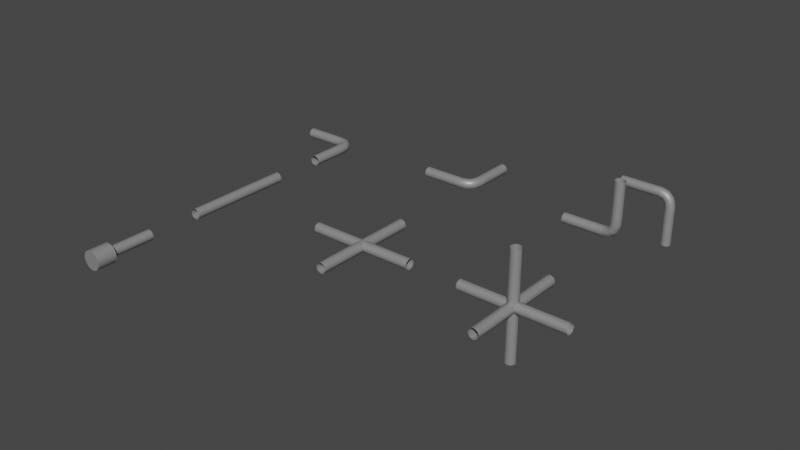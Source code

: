 # Source: tiles.blend  (saved by Blender 3.1.7; exported with 4.5.12 LTS)
import bpy
from mathutils import Matrix  # noqa: F401  (used for matrix-valued properties, if any)

bpy.ops.wm.read_factory_settings(use_empty=True)
scene = bpy.context.scene
scene.name = 'Scene'

# ---- collections
col_collection = bpy.data.collections.new('Collection'); scene.collection.children.link(col_collection)
col_collection_2 = bpy.data.collections.new('Collection 2'); scene.collection.children.link(col_collection_2)

# ---- materials (node trees are filled in below, after node groups)
mat_material_001 = bpy.data.materials.new('Material.001')
mat_material_001.use_transparent_shadow = False

# ---- material node trees
mat_material_001.use_nodes = True; mat_material_001.node_tree.nodes.clear()
_N = mat_material_001.node_tree.nodes; _L = mat_material_001.node_tree.links
n0 = _N.new('ShaderNodeBsdfPrincipled'); n0.name = 'Principled BSDF'; n0.location = (10, 300)
n0.distribution = 'GGX'
n0.subsurface_method = 'RANDOM_WALK_SKIN'
n0.inputs[0].default_value = (0.3299, 0.3299, 0.3299, 1.0)
n0.inputs[1].default_value = 0.3391
n0.inputs[3].default_value = 1.45
n0.inputs[27].default_value = (0.0, 0.0, 0.0, 1.0)
n0.inputs[28].default_value = 1.0
n1 = _N.new('ShaderNodeOutputMaterial'); n1.name = 'Material Output'; n1.location = (300, 300)
_L.new(n0.outputs[0], n1.inputs[0])
n1.is_active_output = True

# ---- world
world_world = bpy.data.worlds.new('World'); scene.world = world_world
world_world.use_nodes = True; world_world.node_tree.nodes.clear()
_N = world_world.node_tree.nodes; _L = world_world.node_tree.links
n0 = _N.new('ShaderNodeOutputWorld'); n0.name = 'World Output'; n0.location = (300, 300)
n1 = _N.new('ShaderNodeBackground'); n1.name = 'Background'; n1.location = (10, 300)
n1.inputs[0].default_value = (0.05088, 0.05088, 0.05088, 1.0)
_L.new(n1.outputs[0], n0.inputs[0])
n0.is_active_output = True
world_world.color = (0.05088, 0.05088, 0.05088)
world_world.use_sun_shadow = False
world_world.sun_shadow_jitter_overblur = 0.0

# ---- meshes
me_nurbspath_001 = bpy.data.meshes.new('NurbsPath.001')
me_nurbspath_001.from_pydata([(0.07071, 1.0, 0.07071), (4.888e-08, 1.0, 0.1), (-0.07071, 1.0, 0.07071), (-0.1, 1.0, 3.258e-08), (-0.07071, 1.0, -0.07071), (-1.629e-08, 1.0, -0.1), (0.07071, 1.0, -0.07071), (0.1, 1.0, -1.192e-08), (0.07071, -1.0, 0.07071), (4.888e-08, -1.0, 0.1), (-0.07071, -1.0, 0.07071), (-0.1, -1.0, 3.258e-08), (-0.07071, -1.0, -0.07071), (-1.629e-08, -1.0, -0.1), (0.07071, -1.0, -0.07071), (0.1, -1.0, -1.192e-08)], [], [(0, 8, 15, 7), (1, 9, 8, 0), (2, 10, 9, 1), (3, 11, 10, 2), (4, 12, 11, 3), (5, 13, 12, 4), (6, 14, 13, 5), (7, 15, 14, 6)])
me_nurbspath_001.polygons.foreach_set('use_smooth', [True] * 8)
_uv = me_nurbspath_001.uv_layers.new(name='UVMap')
_uv.uv.foreach_set('vector', [0.0, 1.0, 1.0, 1.0, 1.0, 0.875, 0.0, 0.875, 0.0, 0.125, 1.0, 0.125, 1.0, 0.0, 0.0, 0.0, 0.0, 0.25, 1.0, 0.25, 1.0, 0.125, 0.0, 0.125, 0.0, 0.375, 1.0, 0.375, 1.0, 0.25, 0.0, 0.25, 0.0, 0.5, 1.0, 0.5, 1.0, 0.375, 0.0, 0.375, 0.0, 0.625, 1.0, 0.625, 1.0, 0.5, 0.0, 0.5, 0.0, 0.75, 1.0, 0.75, 1.0, 0.625, 0.0, 0.625, 0.0, 0.875, 1.0, 0.875, 1.0, 0.75, 0.0, 0.75])
me_nurbspath_001.materials.append(mat_material_001)
me_nurbspath_001.use_remesh_fix_poles = True
me_nurbspath_001.use_remesh_preserve_attributes = False
me_nurbspath_001.update()
me_nurbspath_002 = bpy.data.meshes.new('NurbsPath.002')
me_nurbspath_002.from_pydata([(0.07071, 1.0, 0.07071), (4.888e-08, 1.0, 0.1), (-0.07071, 1.0, 0.07071), (-0.1, 1.0, 3.258e-08), (-0.07071, 1.0, -0.07071), (-1.629e-08, 1.0, -0.1), (0.07071, 1.0, -0.07071), (0.1, 1.0, -1.192e-08), (0.07071, -1.0, 0.07071), (4.888e-08, -1.0, 0.1), (-0.07071, -1.0, 0.07071), (-0.1, -1.0, 3.258e-08), (-0.07071, -1.0, -0.07071), (-1.629e-08, -1.0, -0.1), (0.07071, -1.0, -0.07071), (0.1, -1.0, -1.192e-08), (-1.0, 0.07071, 0.07071), (-1.0, 5.215e-08, 0.1), (-1.0, -0.07071, 0.07071), (-1.0, -0.1, 2.98e-08), (-1.0, -0.07071, -0.07071), (-1.0, -1.49e-08, -0.1), (-1.0, 0.07071, -0.07071), (-1.0, 0.1, -1.49e-08), (1.0, 0.07071, 0.07071), (1.0, 5.215e-08, 0.1), (1.0, -0.07071, 0.07071), (1.0, -0.1, 2.98e-08), (1.0, -0.07071, -0.07071), (1.0, -1.49e-08, -0.1), (1.0, 0.07071, -0.07071), (1.0, 0.1, -1.49e-08)], [], [(0, 8, 15, 7), (1, 9, 8, 0), (2, 10, 9, 1), (3, 11, 10, 2), (4, 12, 11, 3), (5, 13, 12, 4), (6, 14, 13, 5), (7, 15, 14, 6), (16, 24, 31, 23), (17, 25, 24, 16), (18, 26, 25, 17), (19, 27, 26, 18), (20, 28, 27, 19), (21, 29, 28, 20), (22, 30, 29, 21), (23, 31, 30, 22)])
me_nurbspath_002.polygons.foreach_set('use_smooth', [True] * 16)
_uv = me_nurbspath_002.uv_layers.new(name='UVMap')
_uv.uv.foreach_set('vector', [0.0, 1.0, 1.0, 1.0, 1.0, 0.875, 0.0, 0.875, 0.0, 0.125, 1.0, 0.125, 1.0, 0.0, 0.0, 0.0, 0.0, 0.25, 1.0, 0.25, 1.0, 0.125, 0.0, 0.125, 0.0, 0.375, 1.0, 0.375, 1.0, 0.25, 0.0, 0.25, 0.0, 0.5, 1.0, 0.5, 1.0, 0.375, 0.0, 0.375, 0.0, 0.625, 1.0, 0.625, 1.0, 0.5, 0.0, 0.5, 0.0, 0.75, 1.0, 0.75, 1.0, 0.625, 0.0, 0.625, 0.0, 0.875, 1.0, 0.875, 1.0, 0.75, 0.0, 0.75, 0.0, 1.0, 1.0, 1.0, 1.0, 0.875, 0.0, 0.875, 0.0, 0.125, 1.0, 0.125, 1.0, 0.0, 0.0, 0.0, 0.0, 0.25, 1.0, 0.25, 1.0, 0.125, 0.0, 0.125, 0.0, 0.375, 1.0, 0.375, 1.0, 0.25, 0.0, 0.25, 0.0, 0.5, 1.0, 0.5, 1.0, 0.375, 0.0, 0.375, 0.0, 0.625, 1.0, 0.625, 1.0, 0.5, 0.0, 0.5, 0.0, 0.75, 1.0, 0.75, 1.0, 0.625, 0.0, 0.625, 0.0, 0.875, 1.0, 0.875, 1.0, 0.75, 0.0, 0.75])
me_nurbspath_002.materials.append(mat_material_001)
me_nurbspath_002.use_remesh_fix_poles = True
me_nurbspath_002.use_remesh_preserve_attributes = False
me_nurbspath_002.update()
me_nurbspath_003 = bpy.data.meshes.new('NurbsPath.003')
me_nurbspath_003.from_pydata([(-1.0, 0.07071, 0.07071), (-1.0, 5.215e-08, 0.1), (-1.0, -0.07071, 0.07071), (-1.0, -0.1, 2.98e-08), (-1.0, -0.07071, -0.07071), (-1.0, -1.49e-08, -0.1), (-1.0, 0.07071, -0.07071), (-1.0, 0.1, -1.49e-08), (-0.7459, 0.07071, 0.07071), (-0.7459, 5.215e-08, 0.1), (-0.7459, -0.07071, 0.07071), (-0.7459, -0.1, 2.98e-08), (-0.7459, -0.07071, -0.07071), (-0.7459, -1.49e-08, -0.1), (-0.7459, 0.07071, -0.07071), (-0.7459, 0.1, -1.49e-08), (-0.5289, 0.07071, 0.07071), (-0.5289, 5.215e-08, 0.1), (-0.5289, -0.07071, 0.07071), (-0.5289, -0.1, 2.98e-08), (-0.5289, -0.07071, -0.07071), (-0.5289, -1.49e-08, -0.1), (-0.5289, 0.07071, -0.07071), (-0.5289, 0.1, -1.49e-08), (-0.3487, 0.07071, 0.07071), (-0.3492, 5.402e-08, 0.1), (-0.3497, -0.07071, 0.07071), (-0.3499, -0.1, 2.98e-08), (-0.3497, -0.07071, -0.07071), (-0.3492, -1.304e-08, -0.1), (-0.3487, 0.07071, -0.07071), (-0.3484, 0.1, -1.49e-08), (-0.196, 0.06785, 0.07071), (-0.2066, -0.002066, 0.1), (-0.2172, -0.07198, 0.07071), (-0.2216, -0.1009, 3.353e-08), (-0.2172, -0.07198, -0.07071), (-0.2066, -0.002066, -0.1), (-0.196, 0.06785, -0.07071), (-0.1916, 0.09681, -1.118e-08), (-0.06514, 0.02775, 0.07071), (-0.1012, -0.03306, 0.1), (-0.1373, -0.09386, 0.07071), (-0.1523, -0.119, 3.166e-08), (-0.1373, -0.09386, -0.07071), (-0.1012, -0.03306, -0.1), (-0.06514, 0.02775, -0.07071), (-0.05019, 0.05293, -1.304e-08), (0.02775, -0.06514, 0.07071), (-0.03306, -0.1012, 0.1), (-0.09386, -0.1373, 0.07071), (-0.119, -0.1523, 3.353e-08), (-0.09386, -0.1373, -0.07071), (-0.03306, -0.1012, -0.1), (0.02775, -0.06514, -0.07071), (0.05293, -0.05019, -1.024e-08), (0.06785, -0.196, 0.07071), (-0.002066, -0.2066, 0.1), (-0.07198, -0.2172, 0.07071), (-0.1009, -0.2216, 3.236e-08), (-0.07198, -0.2172, -0.07071), (-0.002066, -0.2066, -0.1), (0.06785, -0.196, -0.07071), (0.09681, -0.1916, -1.187e-08), (0.07071, -0.3487, 0.07071), (4.885e-08, -0.3492, 0.1), (-0.07071, -0.3497, 0.07071), (-0.1, -0.3499, 3.26e-08), (-0.07071, -0.3497, -0.07071), (-1.63e-08, -0.3492, -0.1), (0.07071, -0.3487, -0.07071), (0.1, -0.3484, -1.195e-08), (0.07071, -0.5289, 0.07071), (4.888e-08, -0.5289, 0.1), (-0.07071, -0.5289, 0.07071), (-0.1, -0.5289, 3.258e-08), (-0.07071, -0.5289, -0.07071), (-1.629e-08, -0.5289, -0.1), (0.07071, -0.5289, -0.07071), (0.1, -0.5289, -1.192e-08), (0.07071, -0.7459, 0.07071), (4.888e-08, -0.7459, 0.1), (-0.07071, -0.7459, 0.07071), (-0.1, -0.7459, 3.258e-08), (-0.07071, -0.7459, -0.07071), (-1.629e-08, -0.7459, -0.1), (0.07071, -0.7459, -0.07071), (0.1, -0.7459, -1.192e-08), (0.07071, -1.0, 0.07071), (4.888e-08, -1.0, 0.1), (-0.07071, -1.0, 0.07071), (-0.1, -1.0, 3.258e-08), (-0.07071, -1.0, -0.07071), (-1.629e-08, -1.0, -0.1), (0.07071, -1.0, -0.07071), (0.1, -1.0, -1.192e-08)], [], [(0, 8, 15, 7), (1, 9, 8, 0), (2, 10, 9, 1), (3, 11, 10, 2), (4, 12, 11, 3), (5, 13, 12, 4), (6, 14, 13, 5), (7, 15, 14, 6), (8, 16, 23, 15), (9, 17, 16, 8), (10, 18, 17, 9), (11, 19, 18, 10), (12, 20, 19, 11), (13, 21, 20, 12), (14, 22, 21, 13), (15, 23, 22, 14), (16, 24, 31, 23), (17, 25, 24, 16), (18, 26, 25, 17), (19, 27, 26, 18), (20, 28, 27, 19), (21, 29, 28, 20), (22, 30, 29, 21), (23, 31, 30, 22), (24, 32, 39, 31), (25, 33, 32, 24), (26, 34, 33, 25), (27, 35, 34, 26), (28, 36, 35, 27), (29, 37, 36, 28), (30, 38, 37, 29), (31, 39, 38, 30), (32, 40, 47, 39), (33, 41, 40, 32), (34, 42, 41, 33), (35, 43, 42, 34), (36, 44, 43, 35), (37, 45, 44, 36), (38, 46, 45, 37), (39, 47, 46, 38), (40, 48, 55, 47), (41, 49, 48, 40), (42, 50, 49, 41), (43, 51, 50, 42), (44, 52, 51, 43), (45, 53, 52, 44), (46, 54, 53, 45), (47, 55, 54, 46), (48, 56, 63, 55), (49, 57, 56, 48), (50, 58, 57, 49), (51, 59, 58, 50), (52, 60, 59, 51), (53, 61, 60, 52), (54, 62, 61, 53), (55, 63, 62, 54), (56, 64, 71, 63), (57, 65, 64, 56), (58, 66, 65, 57), (59, 67, 66, 58), (60, 68, 67, 59), (61, 69, 68, 60), (62, 70, 69, 61), (63, 71, 70, 62), (64, 72, 79, 71), (65, 73, 72, 64), (66, 74, 73, 65), (67, 75, 74, 66), (68, 76, 75, 67), (69, 77, 76, 68), (70, 78, 77, 69), (71, 79, 78, 70), (72, 80, 87, 79), (73, 81, 80, 72), (74, 82, 81, 73), (75, 83, 82, 74), (76, 84, 83, 75), (77, 85, 84, 76), (78, 86, 85, 77), (79, 87, 86, 78), (80, 88, 95, 87), (81, 89, 88, 80), (82, 90, 89, 81), (83, 91, 90, 82), (84, 92, 91, 83), (85, 93, 92, 84), (86, 94, 93, 85), (87, 95, 94, 86)])
me_nurbspath_003.polygons.foreach_set('use_smooth', [True] * 88)
_uv = me_nurbspath_003.uv_layers.new(name='UVMap')
_uv.uv.foreach_set('vector', [0.0, 1.0, 0.09091, 1.0, 0.09091, 0.875, 0.0, 0.875, 0.0, 0.125, 0.09091, 0.125, 0.09091, 0.0, 0.0, 0.0, 0.0, 0.25, 0.09091, 0.25, 0.09091, 0.125, 0.0, 0.125, 0.0, 0.375, 0.09091, 0.375, 0.09091, 0.25, 0.0, 0.25, 0.0, 0.5, 0.09091, 0.5, 0.09091, 0.375, 0.0, 0.375, 0.0, 0.625, 0.09091, 0.625, 0.09091, 0.5, 0.0, 0.5, 0.0, 0.75, 0.09091, 0.75, 0.09091, 0.625, 0.0, 0.625, 0.0, 0.875, 0.09091, 0.875, 0.09091, 0.75, 0.0, 0.75, 0.09091, 1.0, 0.1818, 1.0, 0.1818, 0.875, 0.09091, 0.875, 0.09091, 0.125, 0.1818, 0.125, 0.1818, 0.0, 0.09091, 0.0, 0.09091, 0.25, 0.1818, 0.25, 0.1818, 0.125, 0.09091, 0.125, 0.09091, 0.375, 0.1818, 0.375, 0.1818, 0.25, 0.09091, 0.25, 0.09091, 0.5, 0.1818, 0.5, 0.1818, 0.375, 0.09091, 0.375, 0.09091, 0.625, 0.1818, 0.625, 0.1818, 0.5, 0.09091, 0.5, 0.09091, 0.75, 0.1818, 0.75, 0.1818, 0.625, 0.09091, 0.625, 0.09091, 0.875, 0.1818, 0.875, 0.1818, 0.75, 0.09091, 0.75, 0.1818, 1.0, 0.2727, 1.0, 0.2727, 0.875, 0.1818, 0.875, 0.1818, 0.125, 0.2727, 0.125, 0.2727, 0.0, 0.1818, 0.0, 0.1818, 0.25, 0.2727, 0.25, 0.2727, 0.125, 0.1818, 0.125, 0.1818, 0.375, 0.2727, 0.375, 0.2727, 0.25, 0.1818, 0.25, 0.1818, 0.5, 0.2727, 0.5, 0.2727, 0.375, 0.1818, 0.375, 0.1818, 0.625, 0.2727, 0.625, 0.2727, 0.5, 0.1818, 0.5, 0.1818, 0.75, 0.2727, 0.75, 0.2727, 0.625, 0.1818, 0.625, 0.1818, 0.875, 0.2727, 0.875, 0.2727, 0.75, 0.1818, 0.75, 0.2727, 1.0, 0.3636, 1.0, 0.3636, 0.875, 0.2727, 0.875, 0.2727, 0.125, 0.3636, 0.125, 0.3636, 0.0, 0.2727, 0.0, 0.2727, 0.25, 0.3636, 0.25, 0.3636, 0.125, 0.2727, 0.125, 0.2727, 0.375, 0.3636, 0.375, 0.3636, 0.25, 0.2727, 0.25, 0.2727, 0.5, 0.3636, 0.5, 0.3636, 0.375, 0.2727, 0.375, 0.2727, 0.625, 0.3636, 0.625, 0.3636, 0.5, 0.2727, 0.5, 0.2727, 0.75, 0.3636, 0.75, 0.3636, 0.625, 0.2727, 0.625, 0.2727, 0.875, 0.3636, 0.875, 0.3636, 0.75, 0.2727, 0.75, 0.3636, 1.0, 0.4545, 1.0, 0.4545, 0.875, 0.3636, 0.875, 0.3636, 0.125, 0.4545, 0.125, 0.4545, 0.0, 0.3636, 0.0, 0.3636, 0.25, 0.4545, 0.25, 0.4545, 0.125, 0.3636, 0.125, 0.3636, 0.375, 0.4545, 0.375, 0.4545, 0.25, 0.3636, 0.25, 0.3636, 0.5, 0.4545, 0.5, 0.4545, 0.375, 0.3636, 0.375, 0.3636, 0.625, 0.4545, 0.625, 0.4545, 0.5, 0.3636, 0.5, 0.3636, 0.75, 0.4545, 0.75, 0.4545, 0.625, 0.3636, 0.625, 0.3636, 0.875, 0.4545, 0.875, 0.4545, 0.75, 0.3636, 0.75, 0.4545, 1.0, 0.5455, 1.0, 0.5455, 0.875, 0.4545, 0.875, 0.4545, 0.125, 0.5455, 0.125, 0.5455, 0.0, 0.4545, 0.0, 0.4545, 0.25, 0.5455, 0.25, 0.5455, 0.125, 0.4545, 0.125, 0.4545, 0.375, 0.5455, 0.375, 0.5455, 0.25, 0.4545, 0.25, 0.4545, 0.5, 0.5455, 0.5, 0.5455, 0.375, 0.4545, 0.375, 0.4545, 0.625, 0.5455, 0.625, 0.5455, 0.5, 0.4545, 0.5, 0.4545, 0.75, 0.5455, 0.75, 0.5455, 0.625, 0.4545, 0.625, 0.4545, 0.875, 0.5455, 0.875, 0.5455, 0.75, 0.4545, 0.75, 0.5455, 1.0, 0.6364, 1.0, 0.6364, 0.875, 0.5455, 0.875, 0.5455, 0.125, 0.6364, 0.125, 0.6364, 0.0, 0.5455, 0.0, 0.5455, 0.25, 0.6364, 0.25, 0.6364, 0.125, 0.5455, 0.125, 0.5455, 0.375, 0.6364, 0.375, 0.6364, 0.25, 0.5455, 0.25, 0.5455, 0.5, 0.6364, 0.5, 0.6364, 0.375, 0.5455, 0.375, 0.5455, 0.625, 0.6364, 0.625, 0.6364, 0.5, 0.5455, 0.5, 0.5455, 0.75, 0.6364, 0.75, 0.6364, 0.625, 0.5455, 0.625, 0.5455, 0.875, 0.6364, 0.875, 0.6364, 0.75, 0.5455, 0.75, 0.6364, 1.0, 0.7273, 1.0, 0.7273, 0.875, 0.6364, 0.875, 0.6364, 0.125, 0.7273, 0.125, 0.7273, 0.0, 0.6364, 0.0, 0.6364, 0.25, 0.7273, 0.25, 0.7273, 0.125, 0.6364, 0.125, 0.6364, 0.375, 0.7273, 0.375, 0.7273, 0.25, 0.6364, 0.25, 0.6364, 0.5, 0.7273, 0.5, 0.7273, 0.375, 0.6364, 0.375, 0.6364, 0.625, 0.7273, 0.625, 0.7273, 0.5, 0.6364, 0.5, 0.6364, 0.75, 0.7273, 0.75, 0.7273, 0.625, 0.6364, 0.625, 0.6364, 0.875, 0.7273, 0.875, 0.7273, 0.75, 0.6364, 0.75, 0.7273, 1.0, 0.8182, 1.0, 0.8182, 0.875, 0.7273, 0.875, 0.7273, 0.125, 0.8182, 0.125, 0.8182, 0.0, 0.7273, 0.0, 0.7273, 0.25, 0.8182, 0.25, 0.8182, 0.125, 0.7273, 0.125, 0.7273, 0.375, 0.8182, 0.375, 0.8182, 0.25, 0.7273, 0.25, 0.7273, 0.5, 0.8182, 0.5, 0.8182, 0.375, 0.7273, 0.375, 0.7273, 0.625, 0.8182, 0.625, 0.8182, 0.5, 0.7273, 0.5, 0.7273, 0.75, 0.8182, 0.75, 0.8182, 0.625, 0.7273, 0.625, 0.7273, 0.875, 0.8182, 0.875, 0.8182, 0.75, 0.7273, 0.75, 0.8182, 1.0, 0.9091, 1.0, 0.9091, 0.875, 0.8182, 0.875, 0.8182, 0.125, 0.9091, 0.125, 0.9091, 0.0, 0.8182, 0.0, 0.8182, 0.25, 0.9091, 0.25, 0.9091, 0.125, 0.8182, 0.125, 0.8182, 0.375, 0.9091, 0.375, 0.9091, 0.25, 0.8182, 0.25, 0.8182, 0.5, 0.9091, 0.5, 0.9091, 0.375, 0.8182, 0.375, 0.8182, 0.625, 0.9091, 0.625, 0.9091, 0.5, 0.8182, 0.5, 0.8182, 0.75, 0.9091, 0.75, 0.9091, 0.625, 0.8182, 0.625, 0.8182, 0.875, 0.9091, 0.875, 0.9091, 0.75, 0.8182, 0.75, 0.9091, 1.0, 1.0, 1.0, 1.0, 0.875, 0.9091, 0.875, 0.9091, 0.125, 1.0, 0.125, 1.0, 0.0, 0.9091, 0.0, 0.9091, 0.25, 1.0, 0.25, 1.0, 0.125, 0.9091, 0.125, 0.9091, 0.375, 1.0, 0.375, 1.0, 0.25, 0.9091, 0.25, 0.9091, 0.5, 1.0, 0.5, 1.0, 0.375, 0.9091, 0.375, 0.9091, 0.625, 1.0, 0.625, 1.0, 0.5, 0.9091, 0.5, 0.9091, 0.75, 1.0, 0.75, 1.0, 0.625, 0.9091, 0.625, 0.9091, 0.875, 1.0, 0.875, 1.0, 0.75, 0.9091, 0.75])
me_nurbspath_003.materials.append(mat_material_001)
me_nurbspath_003.use_remesh_fix_poles = True
me_nurbspath_003.use_remesh_preserve_attributes = False
me_nurbspath_003.update()
me_nurbspath_004 = bpy.data.meshes.new('NurbsPath.004')
me_nurbspath_004.from_pydata([(-1.0, 0.07071, 0.07071), (-1.0, 5.215e-08, 0.1), (-1.0, -0.07071, 0.07071), (-1.0, -0.1, 2.98e-08), (-1.0, -0.07071, -0.07071), (-1.0, -1.49e-08, -0.1), (-1.0, 0.07071, -0.07071), (-1.0, 0.1, -1.49e-08), (-0.7459, 0.07071, 0.07071), (-0.7459, 5.215e-08, 0.1), (-0.7459, -0.07071, 0.07071), (-0.7459, -0.1, 2.98e-08), (-0.7459, -0.07071, -0.07071), (-0.7459, -1.49e-08, -0.1), (-0.7459, 0.07071, -0.07071), (-0.7459, 0.1, -1.49e-08), (-0.5289, 0.07071, 0.07071), (-0.5289, 5.215e-08, 0.1), (-0.5289, -0.07071, 0.07071), (-0.5289, -0.1, 2.98e-08), (-0.5289, -0.07071, -0.07071), (-0.5289, -1.49e-08, -0.1), (-0.5289, 0.07071, -0.07071), (-0.5289, 0.1, -1.49e-08), (-0.3487, 0.07071, 0.07071), (-0.3492, 5.402e-08, 0.1), (-0.3497, -0.07071, 0.07071), (-0.3499, -0.1, 2.98e-08), (-0.3497, -0.07071, -0.07071), (-0.3492, -1.304e-08, -0.1), (-0.3487, 0.07071, -0.07071), (-0.3484, 0.1, -1.49e-08), (-0.196, 0.06785, 0.07071), (-0.2066, -0.002066, 0.1), (-0.2172, -0.07198, 0.07071), (-0.2216, -0.1009, 3.353e-08), (-0.2172, -0.07198, -0.07071), (-0.2066, -0.002066, -0.1), (-0.196, 0.06785, -0.07071), (-0.1916, 0.09681, -1.118e-08), (-0.06514, 0.02775, 0.07071), (-0.1012, -0.03306, 0.1), (-0.1373, -0.09386, 0.07071), (-0.1523, -0.119, 3.166e-08), (-0.1373, -0.09386, -0.07071), (-0.1012, -0.03306, -0.1), (-0.06514, 0.02775, -0.07071), (-0.05019, 0.05293, -1.304e-08), (0.02775, -0.06514, 0.07071), (-0.03306, -0.1012, 0.1), (-0.09386, -0.1373, 0.07071), (-0.119, -0.1523, 3.353e-08), (-0.09386, -0.1373, -0.07071), (-0.03306, -0.1012, -0.1), (0.02775, -0.06514, -0.07071), (0.05293, -0.05019, -1.024e-08), (0.06785, -0.196, 0.07071), (-0.002066, -0.2066, 0.1), (-0.07198, -0.2172, 0.07071), (-0.1009, -0.2216, 3.236e-08), (-0.07198, -0.2172, -0.07071), (-0.002066, -0.2066, -0.1), (0.06785, -0.196, -0.07071), (0.09681, -0.1916, -1.187e-08), (0.07071, -0.3487, 0.07071), (4.885e-08, -0.3492, 0.1), (-0.07071, -0.3497, 0.07071), (-0.1, -0.3499, 3.26e-08), (-0.07071, -0.3497, -0.07071), (-1.63e-08, -0.3492, -0.1), (0.07071, -0.3487, -0.07071), (0.1, -0.3484, -1.195e-08), (0.07071, -0.5289, 0.07071), (4.888e-08, -0.5289, 0.1), (-0.07071, -0.5289, 0.07071), (-0.1, -0.5289, 3.258e-08), (-0.07071, -0.5289, -0.07071), (-1.629e-08, -0.5289, -0.1), (0.07071, -0.5289, -0.07071), (0.1, -0.5289, -1.192e-08), (0.07071, -0.7459, 0.07071), (4.888e-08, -0.7459, 0.1), (-0.07071, -0.7459, 0.07071), (-0.1, -0.7459, 3.258e-08), (-0.07071, -0.7459, -0.07071), (-1.629e-08, -0.7459, -0.1), (0.07071, -0.7459, -0.07071), (0.1, -0.7459, -1.192e-08), (0.07071, -1.0, 0.07071), (4.888e-08, -1.0, 0.1), (-0.07071, -1.0, 0.07071), (-0.1, -1.0, 3.258e-08), (-0.07071, -1.0, -0.07071), (-1.629e-08, -1.0, -0.1), (0.07071, -1.0, -0.07071), (0.1, -1.0, -1.192e-08)], [], [(0, 8, 15, 7), (1, 9, 8, 0), (2, 10, 9, 1), (3, 11, 10, 2), (4, 12, 11, 3), (5, 13, 12, 4), (6, 14, 13, 5), (7, 15, 14, 6), (8, 16, 23, 15), (9, 17, 16, 8), (10, 18, 17, 9), (11, 19, 18, 10), (12, 20, 19, 11), (13, 21, 20, 12), (14, 22, 21, 13), (15, 23, 22, 14), (16, 24, 31, 23), (17, 25, 24, 16), (18, 26, 25, 17), (19, 27, 26, 18), (20, 28, 27, 19), (21, 29, 28, 20), (22, 30, 29, 21), (23, 31, 30, 22), (24, 32, 39, 31), (25, 33, 32, 24), (26, 34, 33, 25), (27, 35, 34, 26), (28, 36, 35, 27), (29, 37, 36, 28), (30, 38, 37, 29), (31, 39, 38, 30), (32, 40, 47, 39), (33, 41, 40, 32), (34, 42, 41, 33), (35, 43, 42, 34), (36, 44, 43, 35), (37, 45, 44, 36), (38, 46, 45, 37), (39, 47, 46, 38), (40, 48, 55, 47), (41, 49, 48, 40), (42, 50, 49, 41), (43, 51, 50, 42), (44, 52, 51, 43), (45, 53, 52, 44), (46, 54, 53, 45), (47, 55, 54, 46), (48, 56, 63, 55), (49, 57, 56, 48), (50, 58, 57, 49), (51, 59, 58, 50), (52, 60, 59, 51), (53, 61, 60, 52), (54, 62, 61, 53), (55, 63, 62, 54), (56, 64, 71, 63), (57, 65, 64, 56), (58, 66, 65, 57), (59, 67, 66, 58), (60, 68, 67, 59), (61, 69, 68, 60), (62, 70, 69, 61), (63, 71, 70, 62), (64, 72, 79, 71), (65, 73, 72, 64), (66, 74, 73, 65), (67, 75, 74, 66), (68, 76, 75, 67), (69, 77, 76, 68), (70, 78, 77, 69), (71, 79, 78, 70), (72, 80, 87, 79), (73, 81, 80, 72), (74, 82, 81, 73), (75, 83, 82, 74), (76, 84, 83, 75), (77, 85, 84, 76), (78, 86, 85, 77), (79, 87, 86, 78), (80, 88, 95, 87), (81, 89, 88, 80), (82, 90, 89, 81), (83, 91, 90, 82), (84, 92, 91, 83), (85, 93, 92, 84), (86, 94, 93, 85), (87, 95, 94, 86)])
me_nurbspath_004.polygons.foreach_set('use_smooth', [True] * 88)
_uv = me_nurbspath_004.uv_layers.new(name='UVMap')
_uv.uv.foreach_set('vector', [0.0, 1.0, 0.09091, 1.0, 0.09091, 0.875, 0.0, 0.875, 0.0, 0.125, 0.09091, 0.125, 0.09091, 0.0, 0.0, 0.0, 0.0, 0.25, 0.09091, 0.25, 0.09091, 0.125, 0.0, 0.125, 0.0, 0.375, 0.09091, 0.375, 0.09091, 0.25, 0.0, 0.25, 0.0, 0.5, 0.09091, 0.5, 0.09091, 0.375, 0.0, 0.375, 0.0, 0.625, 0.09091, 0.625, 0.09091, 0.5, 0.0, 0.5, 0.0, 0.75, 0.09091, 0.75, 0.09091, 0.625, 0.0, 0.625, 0.0, 0.875, 0.09091, 0.875, 0.09091, 0.75, 0.0, 0.75, 0.09091, 1.0, 0.1818, 1.0, 0.1818, 0.875, 0.09091, 0.875, 0.09091, 0.125, 0.1818, 0.125, 0.1818, 0.0, 0.09091, 0.0, 0.09091, 0.25, 0.1818, 0.25, 0.1818, 0.125, 0.09091, 0.125, 0.09091, 0.375, 0.1818, 0.375, 0.1818, 0.25, 0.09091, 0.25, 0.09091, 0.5, 0.1818, 0.5, 0.1818, 0.375, 0.09091, 0.375, 0.09091, 0.625, 0.1818, 0.625, 0.1818, 0.5, 0.09091, 0.5, 0.09091, 0.75, 0.1818, 0.75, 0.1818, 0.625, 0.09091, 0.625, 0.09091, 0.875, 0.1818, 0.875, 0.1818, 0.75, 0.09091, 0.75, 0.1818, 1.0, 0.2727, 1.0, 0.2727, 0.875, 0.1818, 0.875, 0.1818, 0.125, 0.2727, 0.125, 0.2727, 0.0, 0.1818, 0.0, 0.1818, 0.25, 0.2727, 0.25, 0.2727, 0.125, 0.1818, 0.125, 0.1818, 0.375, 0.2727, 0.375, 0.2727, 0.25, 0.1818, 0.25, 0.1818, 0.5, 0.2727, 0.5, 0.2727, 0.375, 0.1818, 0.375, 0.1818, 0.625, 0.2727, 0.625, 0.2727, 0.5, 0.1818, 0.5, 0.1818, 0.75, 0.2727, 0.75, 0.2727, 0.625, 0.1818, 0.625, 0.1818, 0.875, 0.2727, 0.875, 0.2727, 0.75, 0.1818, 0.75, 0.2727, 1.0, 0.3636, 1.0, 0.3636, 0.875, 0.2727, 0.875, 0.2727, 0.125, 0.3636, 0.125, 0.3636, 0.0, 0.2727, 0.0, 0.2727, 0.25, 0.3636, 0.25, 0.3636, 0.125, 0.2727, 0.125, 0.2727, 0.375, 0.3636, 0.375, 0.3636, 0.25, 0.2727, 0.25, 0.2727, 0.5, 0.3636, 0.5, 0.3636, 0.375, 0.2727, 0.375, 0.2727, 0.625, 0.3636, 0.625, 0.3636, 0.5, 0.2727, 0.5, 0.2727, 0.75, 0.3636, 0.75, 0.3636, 0.625, 0.2727, 0.625, 0.2727, 0.875, 0.3636, 0.875, 0.3636, 0.75, 0.2727, 0.75, 0.3636, 1.0, 0.4545, 1.0, 0.4545, 0.875, 0.3636, 0.875, 0.3636, 0.125, 0.4545, 0.125, 0.4545, 0.0, 0.3636, 0.0, 0.3636, 0.25, 0.4545, 0.25, 0.4545, 0.125, 0.3636, 0.125, 0.3636, 0.375, 0.4545, 0.375, 0.4545, 0.25, 0.3636, 0.25, 0.3636, 0.5, 0.4545, 0.5, 0.4545, 0.375, 0.3636, 0.375, 0.3636, 0.625, 0.4545, 0.625, 0.4545, 0.5, 0.3636, 0.5, 0.3636, 0.75, 0.4545, 0.75, 0.4545, 0.625, 0.3636, 0.625, 0.3636, 0.875, 0.4545, 0.875, 0.4545, 0.75, 0.3636, 0.75, 0.4545, 1.0, 0.5455, 1.0, 0.5455, 0.875, 0.4545, 0.875, 0.4545, 0.125, 0.5455, 0.125, 0.5455, 0.0, 0.4545, 0.0, 0.4545, 0.25, 0.5455, 0.25, 0.5455, 0.125, 0.4545, 0.125, 0.4545, 0.375, 0.5455, 0.375, 0.5455, 0.25, 0.4545, 0.25, 0.4545, 0.5, 0.5455, 0.5, 0.5455, 0.375, 0.4545, 0.375, 0.4545, 0.625, 0.5455, 0.625, 0.5455, 0.5, 0.4545, 0.5, 0.4545, 0.75, 0.5455, 0.75, 0.5455, 0.625, 0.4545, 0.625, 0.4545, 0.875, 0.5455, 0.875, 0.5455, 0.75, 0.4545, 0.75, 0.5455, 1.0, 0.6364, 1.0, 0.6364, 0.875, 0.5455, 0.875, 0.5455, 0.125, 0.6364, 0.125, 0.6364, 0.0, 0.5455, 0.0, 0.5455, 0.25, 0.6364, 0.25, 0.6364, 0.125, 0.5455, 0.125, 0.5455, 0.375, 0.6364, 0.375, 0.6364, 0.25, 0.5455, 0.25, 0.5455, 0.5, 0.6364, 0.5, 0.6364, 0.375, 0.5455, 0.375, 0.5455, 0.625, 0.6364, 0.625, 0.6364, 0.5, 0.5455, 0.5, 0.5455, 0.75, 0.6364, 0.75, 0.6364, 0.625, 0.5455, 0.625, 0.5455, 0.875, 0.6364, 0.875, 0.6364, 0.75, 0.5455, 0.75, 0.6364, 1.0, 0.7273, 1.0, 0.7273, 0.875, 0.6364, 0.875, 0.6364, 0.125, 0.7273, 0.125, 0.7273, 0.0, 0.6364, 0.0, 0.6364, 0.25, 0.7273, 0.25, 0.7273, 0.125, 0.6364, 0.125, 0.6364, 0.375, 0.7273, 0.375, 0.7273, 0.25, 0.6364, 0.25, 0.6364, 0.5, 0.7273, 0.5, 0.7273, 0.375, 0.6364, 0.375, 0.6364, 0.625, 0.7273, 0.625, 0.7273, 0.5, 0.6364, 0.5, 0.6364, 0.75, 0.7273, 0.75, 0.7273, 0.625, 0.6364, 0.625, 0.6364, 0.875, 0.7273, 0.875, 0.7273, 0.75, 0.6364, 0.75, 0.7273, 1.0, 0.8182, 1.0, 0.8182, 0.875, 0.7273, 0.875, 0.7273, 0.125, 0.8182, 0.125, 0.8182, 0.0, 0.7273, 0.0, 0.7273, 0.25, 0.8182, 0.25, 0.8182, 0.125, 0.7273, 0.125, 0.7273, 0.375, 0.8182, 0.375, 0.8182, 0.25, 0.7273, 0.25, 0.7273, 0.5, 0.8182, 0.5, 0.8182, 0.375, 0.7273, 0.375, 0.7273, 0.625, 0.8182, 0.625, 0.8182, 0.5, 0.7273, 0.5, 0.7273, 0.75, 0.8182, 0.75, 0.8182, 0.625, 0.7273, 0.625, 0.7273, 0.875, 0.8182, 0.875, 0.8182, 0.75, 0.7273, 0.75, 0.8182, 1.0, 0.9091, 1.0, 0.9091, 0.875, 0.8182, 0.875, 0.8182, 0.125, 0.9091, 0.125, 0.9091, 0.0, 0.8182, 0.0, 0.8182, 0.25, 0.9091, 0.25, 0.9091, 0.125, 0.8182, 0.125, 0.8182, 0.375, 0.9091, 0.375, 0.9091, 0.25, 0.8182, 0.25, 0.8182, 0.5, 0.9091, 0.5, 0.9091, 0.375, 0.8182, 0.375, 0.8182, 0.625, 0.9091, 0.625, 0.9091, 0.5, 0.8182, 0.5, 0.8182, 0.75, 0.9091, 0.75, 0.9091, 0.625, 0.8182, 0.625, 0.8182, 0.875, 0.9091, 0.875, 0.9091, 0.75, 0.8182, 0.75, 0.9091, 1.0, 1.0, 1.0, 1.0, 0.875, 0.9091, 0.875, 0.9091, 0.125, 1.0, 0.125, 1.0, 0.0, 0.9091, 0.0, 0.9091, 0.25, 1.0, 0.25, 1.0, 0.125, 0.9091, 0.125, 0.9091, 0.375, 1.0, 0.375, 1.0, 0.25, 0.9091, 0.25, 0.9091, 0.5, 1.0, 0.5, 1.0, 0.375, 0.9091, 0.375, 0.9091, 0.625, 1.0, 0.625, 1.0, 0.5, 0.9091, 0.5, 0.9091, 0.75, 1.0, 0.75, 1.0, 0.625, 0.9091, 0.625, 0.9091, 0.875, 1.0, 0.875, 1.0, 0.75, 0.9091, 0.75])
me_nurbspath_004.materials.append(mat_material_001)
me_nurbspath_004.use_remesh_fix_poles = True
me_nurbspath_004.use_remesh_preserve_attributes = False
me_nurbspath_004.update()
me_nurbspath_005 = bpy.data.meshes.new('NurbsPath.005')
me_nurbspath_005.from_pydata([(-1.0, 0.07071, 0.07071), (-1.0, 5.215e-08, 0.1), (-1.0, -0.07071, 0.07071), (-1.0, -0.1, 2.98e-08), (-1.0, -0.07071, -0.07071), (-1.0, -1.49e-08, -0.1), (-1.0, 0.07071, -0.07071), (-1.0, 0.1, -1.49e-08), (-0.7459, 0.07071, 0.07071), (-0.7459, 5.215e-08, 0.1), (-0.7459, -0.07071, 0.07071), (-0.7459, -0.1, 2.98e-08), (-0.7459, -0.07071, -0.07071), (-0.7459, -1.49e-08, -0.1), (-0.7459, 0.07071, -0.07071), (-0.7459, 0.1, -1.49e-08), (-0.5289, 0.07071, 0.07071), (-0.5289, 5.215e-08, 0.1), (-0.5289, -0.07071, 0.07071), (-0.5289, -0.1, 2.98e-08), (-0.5289, -0.07071, -0.07071), (-0.5289, -1.49e-08, -0.1), (-0.5289, 0.07071, -0.07071), (-0.5289, 0.1, -1.49e-08), (-0.3487, 0.07071, 0.07071), (-0.3492, 5.402e-08, 0.1), (-0.3497, -0.07071, 0.07071), (-0.3499, -0.1, 2.98e-08), (-0.3497, -0.07071, -0.07071), (-0.3492, -1.304e-08, -0.1), (-0.3487, 0.07071, -0.07071), (-0.3484, 0.1, -1.49e-08), (-0.196, 0.06785, 0.07071), (-0.2066, -0.002066, 0.1), (-0.2172, -0.07198, 0.07071), (-0.2216, -0.1009, 3.353e-08), (-0.2172, -0.07198, -0.07071), (-0.2066, -0.002066, -0.1), (-0.196, 0.06785, -0.07071), (-0.1916, 0.09681, -1.118e-08), (-0.06514, 0.02775, 0.07071), (-0.1012, -0.03306, 0.1), (-0.1373, -0.09386, 0.07071), (-0.1523, -0.119, 3.166e-08), (-0.1373, -0.09386, -0.07071), (-0.1012, -0.03306, -0.1), (-0.06514, 0.02775, -0.07071), (-0.05019, 0.05293, -1.304e-08), (0.02775, -0.06514, 0.07071), (-0.03306, -0.1012, 0.1), (-0.09386, -0.1373, 0.07071), (-0.119, -0.1523, 3.353e-08), (-0.09386, -0.1373, -0.07071), (-0.03306, -0.1012, -0.1), (0.02775, -0.06514, -0.07071), (0.05293, -0.05019, -1.024e-08), (0.06785, -0.196, 0.07071), (-0.002066, -0.2066, 0.1), (-0.07198, -0.2172, 0.07071), (-0.1009, -0.2216, 3.236e-08), (-0.07198, -0.2172, -0.07071), (-0.002066, -0.2066, -0.1), (0.06785, -0.196, -0.07071), (0.09681, -0.1916, -1.187e-08), (0.07071, -0.3487, 0.07071), (4.885e-08, -0.3492, 0.1), (-0.07071, -0.3497, 0.07071), (-0.1, -0.3499, 3.26e-08), (-0.07071, -0.3497, -0.07071), (-1.63e-08, -0.3492, -0.1), (0.07071, -0.3487, -0.07071), (0.1, -0.3484, -1.195e-08), (0.07071, -0.5289, 0.07071), (4.888e-08, -0.5289, 0.1), (-0.07071, -0.5289, 0.07071), (-0.1, -0.5289, 3.258e-08), (-0.07071, -0.5289, -0.07071), (-1.629e-08, -0.5289, -0.1), (0.07071, -0.5289, -0.07071), (0.1, -0.5289, -1.192e-08), (0.07071, -0.7459, 0.07071), (4.888e-08, -0.7459, 0.1), (-0.07071, -0.7459, 0.07071), (-0.1, -0.7459, 3.258e-08), (-0.07071, -0.7459, -0.07071), (-1.629e-08, -0.7459, -0.1), (0.07071, -0.7459, -0.07071), (0.1, -0.7459, -1.192e-08), (0.07071, -1.0, 0.07071), (4.888e-08, -1.0, 0.1), (-0.07071, -1.0, 0.07071), (-0.1, -1.0, 3.258e-08), (-0.07071, -1.0, -0.07071), (-1.629e-08, -1.0, -0.1), (0.07071, -1.0, -0.07071), (0.1, -1.0, -1.192e-08)], [], [(0, 8, 15, 7), (1, 9, 8, 0), (2, 10, 9, 1), (3, 11, 10, 2), (4, 12, 11, 3), (5, 13, 12, 4), (6, 14, 13, 5), (7, 15, 14, 6), (8, 16, 23, 15), (9, 17, 16, 8), (10, 18, 17, 9), (11, 19, 18, 10), (12, 20, 19, 11), (13, 21, 20, 12), (14, 22, 21, 13), (15, 23, 22, 14), (16, 24, 31, 23), (17, 25, 24, 16), (18, 26, 25, 17), (19, 27, 26, 18), (20, 28, 27, 19), (21, 29, 28, 20), (22, 30, 29, 21), (23, 31, 30, 22), (24, 32, 39, 31), (25, 33, 32, 24), (26, 34, 33, 25), (27, 35, 34, 26), (28, 36, 35, 27), (29, 37, 36, 28), (30, 38, 37, 29), (31, 39, 38, 30), (32, 40, 47, 39), (33, 41, 40, 32), (34, 42, 41, 33), (35, 43, 42, 34), (36, 44, 43, 35), (37, 45, 44, 36), (38, 46, 45, 37), (39, 47, 46, 38), (40, 48, 55, 47), (41, 49, 48, 40), (42, 50, 49, 41), (43, 51, 50, 42), (44, 52, 51, 43), (45, 53, 52, 44), (46, 54, 53, 45), (47, 55, 54, 46), (48, 56, 63, 55), (49, 57, 56, 48), (50, 58, 57, 49), (51, 59, 58, 50), (52, 60, 59, 51), (53, 61, 60, 52), (54, 62, 61, 53), (55, 63, 62, 54), (56, 64, 71, 63), (57, 65, 64, 56), (58, 66, 65, 57), (59, 67, 66, 58), (60, 68, 67, 59), (61, 69, 68, 60), (62, 70, 69, 61), (63, 71, 70, 62), (64, 72, 79, 71), (65, 73, 72, 64), (66, 74, 73, 65), (67, 75, 74, 66), (68, 76, 75, 67), (69, 77, 76, 68), (70, 78, 77, 69), (71, 79, 78, 70), (72, 80, 87, 79), (73, 81, 80, 72), (74, 82, 81, 73), (75, 83, 82, 74), (76, 84, 83, 75), (77, 85, 84, 76), (78, 86, 85, 77), (79, 87, 86, 78), (80, 88, 95, 87), (81, 89, 88, 80), (82, 90, 89, 81), (83, 91, 90, 82), (84, 92, 91, 83), (85, 93, 92, 84), (86, 94, 93, 85), (87, 95, 94, 86)])
me_nurbspath_005.polygons.foreach_set('use_smooth', [True] * 88)
_uv = me_nurbspath_005.uv_layers.new(name='UVMap')
_uv.uv.foreach_set('vector', [0.0, 1.0, 0.09091, 1.0, 0.09091, 0.875, 0.0, 0.875, 0.0, 0.125, 0.09091, 0.125, 0.09091, 0.0, 0.0, 0.0, 0.0, 0.25, 0.09091, 0.25, 0.09091, 0.125, 0.0, 0.125, 0.0, 0.375, 0.09091, 0.375, 0.09091, 0.25, 0.0, 0.25, 0.0, 0.5, 0.09091, 0.5, 0.09091, 0.375, 0.0, 0.375, 0.0, 0.625, 0.09091, 0.625, 0.09091, 0.5, 0.0, 0.5, 0.0, 0.75, 0.09091, 0.75, 0.09091, 0.625, 0.0, 0.625, 0.0, 0.875, 0.09091, 0.875, 0.09091, 0.75, 0.0, 0.75, 0.09091, 1.0, 0.1818, 1.0, 0.1818, 0.875, 0.09091, 0.875, 0.09091, 0.125, 0.1818, 0.125, 0.1818, 0.0, 0.09091, 0.0, 0.09091, 0.25, 0.1818, 0.25, 0.1818, 0.125, 0.09091, 0.125, 0.09091, 0.375, 0.1818, 0.375, 0.1818, 0.25, 0.09091, 0.25, 0.09091, 0.5, 0.1818, 0.5, 0.1818, 0.375, 0.09091, 0.375, 0.09091, 0.625, 0.1818, 0.625, 0.1818, 0.5, 0.09091, 0.5, 0.09091, 0.75, 0.1818, 0.75, 0.1818, 0.625, 0.09091, 0.625, 0.09091, 0.875, 0.1818, 0.875, 0.1818, 0.75, 0.09091, 0.75, 0.1818, 1.0, 0.2727, 1.0, 0.2727, 0.875, 0.1818, 0.875, 0.1818, 0.125, 0.2727, 0.125, 0.2727, 0.0, 0.1818, 0.0, 0.1818, 0.25, 0.2727, 0.25, 0.2727, 0.125, 0.1818, 0.125, 0.1818, 0.375, 0.2727, 0.375, 0.2727, 0.25, 0.1818, 0.25, 0.1818, 0.5, 0.2727, 0.5, 0.2727, 0.375, 0.1818, 0.375, 0.1818, 0.625, 0.2727, 0.625, 0.2727, 0.5, 0.1818, 0.5, 0.1818, 0.75, 0.2727, 0.75, 0.2727, 0.625, 0.1818, 0.625, 0.1818, 0.875, 0.2727, 0.875, 0.2727, 0.75, 0.1818, 0.75, 0.2727, 1.0, 0.3636, 1.0, 0.3636, 0.875, 0.2727, 0.875, 0.2727, 0.125, 0.3636, 0.125, 0.3636, 0.0, 0.2727, 0.0, 0.2727, 0.25, 0.3636, 0.25, 0.3636, 0.125, 0.2727, 0.125, 0.2727, 0.375, 0.3636, 0.375, 0.3636, 0.25, 0.2727, 0.25, 0.2727, 0.5, 0.3636, 0.5, 0.3636, 0.375, 0.2727, 0.375, 0.2727, 0.625, 0.3636, 0.625, 0.3636, 0.5, 0.2727, 0.5, 0.2727, 0.75, 0.3636, 0.75, 0.3636, 0.625, 0.2727, 0.625, 0.2727, 0.875, 0.3636, 0.875, 0.3636, 0.75, 0.2727, 0.75, 0.3636, 1.0, 0.4545, 1.0, 0.4545, 0.875, 0.3636, 0.875, 0.3636, 0.125, 0.4545, 0.125, 0.4545, 0.0, 0.3636, 0.0, 0.3636, 0.25, 0.4545, 0.25, 0.4545, 0.125, 0.3636, 0.125, 0.3636, 0.375, 0.4545, 0.375, 0.4545, 0.25, 0.3636, 0.25, 0.3636, 0.5, 0.4545, 0.5, 0.4545, 0.375, 0.3636, 0.375, 0.3636, 0.625, 0.4545, 0.625, 0.4545, 0.5, 0.3636, 0.5, 0.3636, 0.75, 0.4545, 0.75, 0.4545, 0.625, 0.3636, 0.625, 0.3636, 0.875, 0.4545, 0.875, 0.4545, 0.75, 0.3636, 0.75, 0.4545, 1.0, 0.5455, 1.0, 0.5455, 0.875, 0.4545, 0.875, 0.4545, 0.125, 0.5455, 0.125, 0.5455, 0.0, 0.4545, 0.0, 0.4545, 0.25, 0.5455, 0.25, 0.5455, 0.125, 0.4545, 0.125, 0.4545, 0.375, 0.5455, 0.375, 0.5455, 0.25, 0.4545, 0.25, 0.4545, 0.5, 0.5455, 0.5, 0.5455, 0.375, 0.4545, 0.375, 0.4545, 0.625, 0.5455, 0.625, 0.5455, 0.5, 0.4545, 0.5, 0.4545, 0.75, 0.5455, 0.75, 0.5455, 0.625, 0.4545, 0.625, 0.4545, 0.875, 0.5455, 0.875, 0.5455, 0.75, 0.4545, 0.75, 0.5455, 1.0, 0.6364, 1.0, 0.6364, 0.875, 0.5455, 0.875, 0.5455, 0.125, 0.6364, 0.125, 0.6364, 0.0, 0.5455, 0.0, 0.5455, 0.25, 0.6364, 0.25, 0.6364, 0.125, 0.5455, 0.125, 0.5455, 0.375, 0.6364, 0.375, 0.6364, 0.25, 0.5455, 0.25, 0.5455, 0.5, 0.6364, 0.5, 0.6364, 0.375, 0.5455, 0.375, 0.5455, 0.625, 0.6364, 0.625, 0.6364, 0.5, 0.5455, 0.5, 0.5455, 0.75, 0.6364, 0.75, 0.6364, 0.625, 0.5455, 0.625, 0.5455, 0.875, 0.6364, 0.875, 0.6364, 0.75, 0.5455, 0.75, 0.6364, 1.0, 0.7273, 1.0, 0.7273, 0.875, 0.6364, 0.875, 0.6364, 0.125, 0.7273, 0.125, 0.7273, 0.0, 0.6364, 0.0, 0.6364, 0.25, 0.7273, 0.25, 0.7273, 0.125, 0.6364, 0.125, 0.6364, 0.375, 0.7273, 0.375, 0.7273, 0.25, 0.6364, 0.25, 0.6364, 0.5, 0.7273, 0.5, 0.7273, 0.375, 0.6364, 0.375, 0.6364, 0.625, 0.7273, 0.625, 0.7273, 0.5, 0.6364, 0.5, 0.6364, 0.75, 0.7273, 0.75, 0.7273, 0.625, 0.6364, 0.625, 0.6364, 0.875, 0.7273, 0.875, 0.7273, 0.75, 0.6364, 0.75, 0.7273, 1.0, 0.8182, 1.0, 0.8182, 0.875, 0.7273, 0.875, 0.7273, 0.125, 0.8182, 0.125, 0.8182, 0.0, 0.7273, 0.0, 0.7273, 0.25, 0.8182, 0.25, 0.8182, 0.125, 0.7273, 0.125, 0.7273, 0.375, 0.8182, 0.375, 0.8182, 0.25, 0.7273, 0.25, 0.7273, 0.5, 0.8182, 0.5, 0.8182, 0.375, 0.7273, 0.375, 0.7273, 0.625, 0.8182, 0.625, 0.8182, 0.5, 0.7273, 0.5, 0.7273, 0.75, 0.8182, 0.75, 0.8182, 0.625, 0.7273, 0.625, 0.7273, 0.875, 0.8182, 0.875, 0.8182, 0.75, 0.7273, 0.75, 0.8182, 1.0, 0.9091, 1.0, 0.9091, 0.875, 0.8182, 0.875, 0.8182, 0.125, 0.9091, 0.125, 0.9091, 0.0, 0.8182, 0.0, 0.8182, 0.25, 0.9091, 0.25, 0.9091, 0.125, 0.8182, 0.125, 0.8182, 0.375, 0.9091, 0.375, 0.9091, 0.25, 0.8182, 0.25, 0.8182, 0.5, 0.9091, 0.5, 0.9091, 0.375, 0.8182, 0.375, 0.8182, 0.625, 0.9091, 0.625, 0.9091, 0.5, 0.8182, 0.5, 0.8182, 0.75, 0.9091, 0.75, 0.9091, 0.625, 0.8182, 0.625, 0.8182, 0.875, 0.9091, 0.875, 0.9091, 0.75, 0.8182, 0.75, 0.9091, 1.0, 1.0, 1.0, 1.0, 0.875, 0.9091, 0.875, 0.9091, 0.125, 1.0, 0.125, 1.0, 0.0, 0.9091, 0.0, 0.9091, 0.25, 1.0, 0.25, 1.0, 0.125, 0.9091, 0.125, 0.9091, 0.375, 1.0, 0.375, 1.0, 0.25, 0.9091, 0.25, 0.9091, 0.5, 1.0, 0.5, 1.0, 0.375, 0.9091, 0.375, 0.9091, 0.625, 1.0, 0.625, 1.0, 0.5, 0.9091, 0.5, 0.9091, 0.75, 1.0, 0.75, 1.0, 0.625, 0.9091, 0.625, 0.9091, 0.875, 1.0, 0.875, 1.0, 0.75, 0.9091, 0.75])
me_nurbspath_005.materials.append(mat_material_001)
me_nurbspath_005.use_remesh_fix_poles = True
me_nurbspath_005.use_remesh_preserve_attributes = False
me_nurbspath_005.update()
me_mesh = bpy.data.meshes.new('mesh')
me_mesh.from_pydata([(0.07071, 1.0, 0.07071), (4.888e-08, 1.0, 0.1), (-0.07071, 1.0, 0.07071), (-0.1, 1.0, 3.258e-08), (-0.07071, 1.0, -0.07071), (-1.629e-08, 1.0, -0.1), (0.07071, 1.0, -0.07071), (0.1, 1.0, -1.192e-08), (0.07071, -1.0, 0.07071), (4.888e-08, -1.0, 0.1), (-0.07071, -1.0, 0.07071), (-0.1, -1.0, 3.258e-08), (-0.07071, -1.0, -0.07071), (-1.629e-08, -1.0, -0.1), (0.07071, -1.0, -0.07071), (0.1, -1.0, -1.192e-08), (-1.0, 0.07071, 0.07071), (-1.0, 5.215e-08, 0.1), (-1.0, -0.07071, 0.07071), (-1.0, -0.1, 2.98e-08), (-1.0, -0.07071, -0.07071), (-1.0, -1.49e-08, -0.1), (-1.0, 0.07071, -0.07071), (-1.0, 0.1, -1.49e-08), (1.0, 0.07071, 0.07071), (1.0, 5.215e-08, 0.1), (1.0, -0.07071, 0.07071), (1.0, -0.1, 2.98e-08), (1.0, -0.07071, -0.07071), (1.0, -1.49e-08, -0.1), (1.0, 0.07071, -0.07071), (1.0, 0.1, -1.49e-08), (-0.07071, 0.07071, 1.0), (-4.013e-08, 0.1, 1.0), (0.07071, 0.07071, 1.0), (0.1, 2.384e-08, 1.0), (0.07071, -0.07071, 1.0), (7.55e-09, -0.1, 1.0), (-0.07071, -0.07071, 1.0), (-0.1, -3.179e-09, 1.0), (-0.07071, 0.07071, -1.0), (-4.013e-08, 0.1, -1.0), (0.07071, 0.07071, -1.0), (0.1, 2.384e-08, -1.0), (0.07071, -0.07071, -1.0), (7.55e-09, -0.1, -1.0), (-0.07071, -0.07071, -1.0), (-0.1, -3.179e-09, -1.0)], [], [(0, 8, 15, 7), (1, 9, 8, 0), (2, 10, 9, 1), (3, 11, 10, 2), (4, 12, 11, 3), (5, 13, 12, 4), (6, 14, 13, 5), (7, 15, 14, 6), (16, 24, 31, 23), (17, 25, 24, 16), (18, 26, 25, 17), (19, 27, 26, 18), (20, 28, 27, 19), (21, 29, 28, 20), (22, 30, 29, 21), (23, 31, 30, 22), (32, 40, 47, 39), (33, 41, 40, 32), (34, 42, 41, 33), (35, 43, 42, 34), (36, 44, 43, 35), (37, 45, 44, 36), (38, 46, 45, 37), (39, 47, 46, 38)])
me_mesh.polygons.foreach_set('use_smooth', [True] * 24)
_uv = me_mesh.uv_layers.new(name='UVMap')
_uv.uv.foreach_set('vector', [0.0, 1.0, 1.0, 1.0, 1.0, 0.875, 0.0, 0.875, 0.0, 0.125, 1.0, 0.125, 1.0, 0.0, 0.0, 0.0, 0.0, 0.25, 1.0, 0.25, 1.0, 0.125, 0.0, 0.125, 0.0, 0.375, 1.0, 0.375, 1.0, 0.25, 0.0, 0.25, 0.0, 0.5, 1.0, 0.5, 1.0, 0.375, 0.0, 0.375, 0.0, 0.625, 1.0, 0.625, 1.0, 0.5, 0.0, 0.5, 0.0, 0.75, 1.0, 0.75, 1.0, 0.625, 0.0, 0.625, 0.0, 0.875, 1.0, 0.875, 1.0, 0.75, 0.0, 0.75, 0.0, 1.0, 1.0, 1.0, 1.0, 0.875, 0.0, 0.875, 0.0, 0.125, 1.0, 0.125, 1.0, 0.0, 0.0, 0.0, 0.0, 0.25, 1.0, 0.25, 1.0, 0.125, 0.0, 0.125, 0.0, 0.375, 1.0, 0.375, 1.0, 0.25, 0.0, 0.25, 0.0, 0.5, 1.0, 0.5, 1.0, 0.375, 0.0, 0.375, 0.0, 0.625, 1.0, 0.625, 1.0, 0.5, 0.0, 0.5, 0.0, 0.75, 1.0, 0.75, 1.0, 0.625, 0.0, 0.625, 0.0, 0.875, 1.0, 0.875, 1.0, 0.75, 0.0, 0.75, 0.0, 1.0, 1.0, 1.0, 1.0, 0.875, 0.0, 0.875, 0.0, 0.125, 1.0, 0.125, 1.0, 0.0, 0.0, 0.0, 0.0, 0.25, 1.0, 0.25, 1.0, 0.125, 0.0, 0.125, 0.0, 0.375, 1.0, 0.375, 1.0, 0.25, 0.0, 0.25, 0.0, 0.5, 1.0, 0.5, 1.0, 0.375, 0.0, 0.375, 0.0, 0.625, 1.0, 0.625, 1.0, 0.5, 0.0, 0.5, 0.0, 0.75, 1.0, 0.75, 1.0, 0.625, 0.0, 0.625, 0.0, 0.875, 1.0, 0.875, 1.0, 0.75, 0.0, 0.75])
me_mesh.materials.append(mat_material_001)
me_mesh.use_remesh_fix_poles = True
me_mesh.use_remesh_preserve_attributes = False
me_mesh.update()
me_cylinder = bpy.data.meshes.new('Cylinder')
me_cylinder.from_pydata([(-1.38e-09, 0.1783, -0.1783), (-1.38e-09, 0.1783, 0.1783), (0.03478, 0.1749, -0.1783), (0.03478, 0.1749, 0.1783), (0.06823, 0.1647, -0.1783), (0.06823, 0.1647, 0.1783), (0.09905, 0.1482, -0.1783), (0.09905, 0.1482, 0.1783), (0.1261, 0.1261, -0.1783), (0.1261, 0.1261, 0.1783), (0.1482, 0.09905, -0.1783), (0.1482, 0.09905, 0.1783), (0.1647, 0.06823, -0.1783), (0.1647, 0.06823, 0.1783), (0.1749, 0.03478, -0.1783), (0.1749, 0.03478, 0.1783), (0.1783, -9.428e-09, -0.1783), (0.1783, -9.428e-09, 0.1783), (0.1749, -0.03478, -0.1783), (0.1749, -0.03478, 0.1783), (0.1647, -0.06823, -0.1783), (0.1647, -0.06823, 0.1783), (0.1482, -0.09905, -0.1783), (0.1482, -0.09905, 0.1783), (0.1261, -0.1261, -0.1783), (0.1261, -0.1261, 0.1783), (0.09905, -0.1482, -0.1783), (0.09905, -0.1482, 0.1783), (0.06823, -0.1647, -0.1783), (0.06823, -0.1647, 0.1783), (0.03478, -0.1749, -0.1783), (0.03478, -0.1749, 0.1783), (-1.697e-08, -0.1783, -0.1783), (-1.697e-08, -0.1783, 0.1783), (-0.03478, -0.1749, -0.1783), (-0.03478, -0.1749, 0.1783), (-0.06823, -0.1647, -0.1783), (-0.06823, -0.1647, 0.1783), (-0.09905, -0.1482, -0.1783), (-0.09905, -0.1482, 0.1783), (-0.1261, -0.1261, -0.1783), (-0.1261, -0.1261, 0.1783), (-0.1482, -0.09905, -0.1783), (-0.1482, -0.09905, 0.1783), (-0.1647, -0.06823, -0.1783), (-0.1647, -0.06823, 0.1783), (-0.1749, -0.03478, -0.1783), (-0.1749, -0.03478, 0.1783), (-0.1783, 4.91e-10, -0.1783), (-0.1783, 4.91e-10, 0.1783), (-0.1749, 0.03478, -0.1783), (-0.1749, 0.03478, 0.1783), (-0.1647, 0.06823, -0.1783), (-0.1647, 0.06823, 0.1783), (-0.1482, 0.09905, -0.1783), (-0.1482, 0.09905, 0.1783), (-0.1261, 0.1261, -0.1783), (-0.1261, 0.1261, 0.1783), (-0.09905, 0.1482, -0.1783), (-0.09905, 0.1482, 0.1783), (-0.06823, 0.1647, -0.1783), (-0.06823, 0.1647, 0.1783), (-0.03478, 0.1749, -0.1783), (-0.03478, 0.1749, 0.1783), (0.07071, 0.07071, -1.0), (4.888e-08, 0.1, -1.0), (-0.07071, 0.07071, -1.0), (-0.1, -1.113e-08, -1.0), (-0.07071, -0.07071, -1.0), (-1.629e-08, -0.1, -1.0), (0.07071, -0.07071, -1.0), (0.1, -5.563e-08, -1.0), (0.07071, 0.07071, -3.091e-09), (4.888e-08, 0.1, -4.371e-09), (-0.07071, 0.07071, -3.091e-09), (-0.1, 3.258e-08, -1.424e-15), (-0.07071, -0.07071, 3.091e-09), (-1.629e-08, -0.1, 4.371e-09), (0.07071, -0.07071, 3.091e-09), (0.1, -1.192e-08, 5.211e-16)], [], [(0, 1, 3, 2), (2, 3, 5, 4), (4, 5, 7, 6), (6, 7, 9, 8), (8, 9, 11, 10), (10, 11, 13, 12), (12, 13, 15, 14), (14, 15, 17, 16), (16, 17, 19, 18), (18, 19, 21, 20), (20, 21, 23, 22), (22, 23, 25, 24), (24, 25, 27, 26), (26, 27, 29, 28), (28, 29, 31, 30), (30, 31, 33, 32), (32, 33, 35, 34), (34, 35, 37, 36), (36, 37, 39, 38), (38, 39, 41, 40), (40, 41, 43, 42), (42, 43, 45, 44), (44, 45, 47, 46), (46, 47, 49, 48), (48, 49, 51, 50), (50, 51, 53, 52), (52, 53, 55, 54), (54, 55, 57, 56), (56, 57, 59, 58), (58, 59, 61, 60), (3, 1, 63, 61, 59, 57, 55, 53, 51, 49, 47, 45, 43, 41, 39, 37, 35, 33, 31, 29, 27, 25, 23, 21, 19, 17, 15, 13, 11, 9, 7, 5), (60, 61, 63, 62), (62, 63, 1, 0), (0, 2, 4, 6, 8, 10, 12, 14, 16, 18, 20, 22, 24, 26, 28, 30, 32, 34, 36, 38, 40, 42, 44, 46, 48, 50, 52, 54, 56, 58, 60, 62), (64, 72, 79, 71), (65, 73, 72, 64), (66, 74, 73, 65), (67, 75, 74, 66), (68, 76, 75, 67), (69, 77, 76, 68), (70, 78, 77, 69), (71, 79, 78, 70)])
me_cylinder.polygons.foreach_set('use_smooth', [0, 0, 0, 0, 0, 0, 0, 0, 0, 0, 0, 0, 0, 0, 0, 0, 0, 0, 0, 0, 0, 0, 0, 0, 0, 0, 0, 0, 0, 0, 0, 0, 0, 0, 1, 1, 1, 1, 1, 1, 1, 1])
_uv = me_cylinder.uv_layers.new(name='UVMap')
_uv.uv.foreach_set('vector', [1.0, 0.5, 1.0, 1.0, 0.9688, 1.0, 0.9688, 0.5, 0.9688, 0.5, 0.9688, 1.0, 0.9375, 1.0, 0.9375, 0.5, 0.9375, 0.5, 0.9375, 1.0, 0.9062, 1.0, 0.9062, 0.5, 0.9062, 0.5, 0.9062, 1.0, 0.875, 1.0, 0.875, 0.5, 0.875, 0.5, 0.875, 1.0, 0.8438, 1.0, 0.8438, 0.5, 0.8438, 0.5, 0.8438, 1.0, 0.8125, 1.0, 0.8125, 0.5, 0.8125, 0.5, 0.8125, 1.0, 0.7812, 1.0, 0.7812, 0.5, 0.7812, 0.5, 0.7812, 1.0, 0.75, 1.0, 0.75, 0.5, 0.75, 0.5, 0.75, 1.0, 0.7188, 1.0, 0.7188, 0.5, 0.7188, 0.5, 0.7188, 1.0, 0.6875, 1.0, 0.6875, 0.5, 0.6875, 0.5, 0.6875, 1.0, 0.6562, 1.0, 0.6562, 0.5, 0.6562, 0.5, 0.6562, 1.0, 0.625, 1.0, 0.625, 0.5, 0.625, 0.5, 0.625, 1.0, 0.5938, 1.0, 0.5938, 0.5, 0.5938, 0.5, 0.5938, 1.0, 0.5625, 1.0, 0.5625, 0.5, 0.5625, 0.5, 0.5625, 1.0, 0.5312, 1.0, 0.5312, 0.5, 0.5312, 0.5, 0.5312, 1.0, 0.5, 1.0, 0.5, 0.5, 0.5, 0.5, 0.5, 1.0, 0.4688, 1.0, 0.4688, 0.5, 0.4688, 0.5, 0.4688, 1.0, 0.4375, 1.0, 0.4375, 0.5, 0.4375, 0.5, 0.4375, 1.0, 0.4062, 1.0, 0.4062, 0.5, 0.4062, 0.5, 0.4062, 1.0, 0.375, 1.0, 0.375, 0.5, 0.375, 0.5, 0.375, 1.0, 0.3438, 1.0, 0.3438, 0.5, 0.3438, 0.5, 0.3438, 1.0, 0.3125, 1.0, 0.3125, 0.5, 0.3125, 0.5, 0.3125, 1.0, 0.2812, 1.0, 0.2812, 0.5, 0.2812, 0.5, 0.2812, 1.0, 0.25, 1.0, 0.25, 0.5, 0.25, 0.5, 0.25, 1.0, 0.2188, 1.0, 0.2188, 0.5, 0.2188, 0.5, 0.2188, 1.0, 0.1875, 1.0, 0.1875, 0.5, 0.1875, 0.5, 0.1875, 1.0, 0.1562, 1.0, 0.1562, 0.5, 0.1562, 0.5, 0.1562, 1.0, 0.125, 1.0, 0.125, 0.5, 0.125, 0.5, 0.125, 1.0, 0.09375, 1.0, 0.09375, 0.5, 0.09375, 0.5, 0.09375, 1.0, 0.0625, 1.0, 0.0625, 0.5, 0.2968, 0.4854, 0.25, 0.49, 0.2032, 0.4854, 0.1582, 0.4717, 0.1167, 0.4496, 0.08029, 0.4197, 0.05045, 0.3833, 0.02827, 0.3418, 0.01461, 0.2968, 0.01, 0.25, 0.01461, 0.2032, 0.02827, 0.1582, 0.05045, 0.1167, 0.08029, 0.08029, 0.1167, 0.05045, 0.1582, 0.02827, 0.2032, 0.01461, 0.25, 0.01, 0.2968, 0.01461, 0.3418, 0.02827, 0.3833, 0.05045, 0.4197, 0.08029, 0.4496, 0.1167, 0.4717, 0.1582, 0.4854, 0.2032, 0.49, 0.25, 0.4854, 0.2968, 0.4717, 0.3418, 0.4496, 0.3833, 0.4197, 0.4197, 0.3833, 0.4496, 0.3418, 0.4717, 0.0625, 0.5, 0.0625, 1.0, 0.03125, 1.0, 0.03125, 0.5, 0.03125, 0.5, 0.03125, 1.0, 0.0, 1.0, 0.0, 0.5, 0.75, 0.49, 0.7968, 0.4854, 0.8418, 0.4717, 0.8833, 0.4496, 0.9197, 0.4197, 0.9496, 0.3833, 0.9717, 0.3418, 0.9854, 0.2968, 0.99, 0.25, 0.9854, 0.2032, 0.9717, 0.1582, 0.9496, 0.1167, 0.9197, 0.08029, 0.8833, 0.05045, 0.8418, 0.02827, 0.7968, 0.01461, 0.75, 0.01, 0.7032, 0.01461, 0.6582, 0.02827, 0.6167, 0.05045, 0.5803, 0.08029, 0.5504, 0.1167, 0.5283, 0.1582, 0.5146, 0.2032, 0.51, 0.25, 0.5146, 0.2968, 0.5283, 0.3418, 0.5504, 0.3833, 0.5803, 0.4197, 0.6167, 0.4496, 0.6582, 0.4717, 0.7032, 0.4854, 0.0, 1.0, 1.0, 1.0, 1.0, 0.875, 0.0, 0.875, 0.0, 0.125, 1.0, 0.125, 1.0, 0.0, 0.0, 0.0, 0.0, 0.25, 1.0, 0.25, 1.0, 0.125, 0.0, 0.125, 0.0, 0.375, 1.0, 0.375, 1.0, 0.25, 0.0, 0.25, 0.0, 0.5, 1.0, 0.5, 1.0, 0.375, 0.0, 0.375, 0.0, 0.625, 1.0, 0.625, 1.0, 0.5, 0.0, 0.5, 0.0, 0.75, 1.0, 0.75, 1.0, 0.625, 0.0, 0.625, 0.0, 0.875, 1.0, 0.875, 1.0, 0.75, 0.0, 0.75])
me_cylinder.materials.append(mat_material_001)
me_cylinder.use_remesh_fix_poles = True
me_cylinder.use_remesh_preserve_attributes = False
me_cylinder.update()
me_nurbspath_124 = bpy.data.meshes.new('NurbsPath.124')
me_nurbspath_124.from_pydata([(-1.0, 0.07071, 0.07071), (-1.0, 5.215e-08, 0.1), (-1.0, -0.07071, 0.07071), (-1.0, -0.1, 2.98e-08), (-1.0, -0.07071, -0.07071), (-1.0, -1.49e-08, -0.1), (-1.0, 0.07071, -0.07071), (-1.0, 0.1, -1.49e-08), (-0.7459, 0.07071, 0.07071), (-0.7459, 5.215e-08, 0.1), (-0.7459, -0.07071, 0.07071), (-0.7459, -0.1, 2.98e-08), (-0.7459, -0.07071, -0.07071), (-0.7459, -1.49e-08, -0.1), (-0.7459, 0.07071, -0.07071), (-0.7459, 0.1, -1.49e-08), (-0.5289, 0.07071, 0.07071), (-0.5289, 5.215e-08, 0.1), (-0.5289, -0.07071, 0.07071), (-0.5289, -0.1, 2.98e-08), (-0.5289, -0.07071, -0.07071), (-0.5289, -1.49e-08, -0.1), (-0.5289, 0.07071, -0.07071), (-0.5289, 0.1, -1.49e-08), (-0.3487, 0.07071, 0.07071), (-0.3492, 5.402e-08, 0.1), (-0.3497, -0.07071, 0.07071), (-0.3499, -0.1, 2.98e-08), (-0.3497, -0.07071, -0.07071), (-0.3492, -1.304e-08, -0.1), (-0.3487, 0.07071, -0.07071), (-0.3484, 0.1, -1.49e-08), (-0.196, 0.06785, 0.07071), (-0.2066, -0.002066, 0.1), (-0.2172, -0.07198, 0.07071), (-0.2216, -0.1009, 3.353e-08), (-0.2172, -0.07198, -0.07071), (-0.2066, -0.002066, -0.1), (-0.196, 0.06785, -0.07071), (-0.1916, 0.09681, -1.118e-08), (-0.06514, 0.02775, 0.07071), (-0.1012, -0.03306, 0.1), (-0.1373, -0.09386, 0.07071), (-0.1523, -0.119, 3.166e-08), (-0.1373, -0.09386, -0.07071), (-0.1012, -0.03306, -0.1), (-0.06514, 0.02775, -0.07071), (-0.05019, 0.05293, -1.304e-08), (0.02775, -0.06514, 0.07071), (-0.03306, -0.1012, 0.1), (-0.09386, -0.1373, 0.07071), (-0.119, -0.1523, 3.353e-08), (-0.09386, -0.1373, -0.07071), (-0.03306, -0.1012, -0.1), (0.02775, -0.06514, -0.07071), (0.05293, -0.05019, -1.024e-08), (0.06785, -0.196, 0.07071), (-0.002066, -0.2066, 0.1), (-0.07198, -0.2172, 0.07071), (-0.1009, -0.2216, 3.236e-08), (-0.07198, -0.2172, -0.07071), (-0.002066, -0.2066, -0.1), (0.06785, -0.196, -0.07071), (0.09681, -0.1916, -1.187e-08), (0.07071, -0.3487, 0.07071), (4.885e-08, -0.3492, 0.1), (-0.07071, -0.3497, 0.07071), (-0.1, -0.3499, 3.26e-08), (-0.07071, -0.3497, -0.07071), (-1.63e-08, -0.3492, -0.1), (0.07071, -0.3487, -0.07071), (0.1, -0.3484, -1.195e-08), (0.07071, -0.5289, 0.07071), (4.888e-08, -0.5289, 0.1), (-0.07071, -0.5289, 0.07071), (-0.1, -0.5289, 3.258e-08), (-0.07071, -0.5289, -0.07071), (-1.629e-08, -0.5289, -0.1), (0.07071, -0.5289, -0.07071), (0.1, -0.5289, -1.192e-08), (0.07071, -0.7459, 0.07071), (4.888e-08, -0.7459, 0.1), (-0.07071, -0.7459, 0.07071), (-0.1, -0.7459, 3.258e-08), (-0.07071, -0.7459, -0.07071), (-1.629e-08, -0.7459, -0.1), (0.07071, -0.7459, -0.07071), (0.1, -0.7459, -1.192e-08), (0.07071, -1.0, 0.07071), (4.888e-08, -1.0, 0.1), (-0.07071, -1.0, 0.07071), (-0.1, -1.0, 3.258e-08), (-0.07071, -1.0, -0.07071), (-1.629e-08, -1.0, -0.1), (0.07071, -1.0, -0.07071), (0.1, -1.0, -1.192e-08)], [], [(0, 8, 15, 7), (1, 9, 8, 0), (2, 10, 9, 1), (3, 11, 10, 2), (4, 12, 11, 3), (5, 13, 12, 4), (6, 14, 13, 5), (7, 15, 14, 6), (8, 16, 23, 15), (9, 17, 16, 8), (10, 18, 17, 9), (11, 19, 18, 10), (12, 20, 19, 11), (13, 21, 20, 12), (14, 22, 21, 13), (15, 23, 22, 14), (16, 24, 31, 23), (17, 25, 24, 16), (18, 26, 25, 17), (19, 27, 26, 18), (20, 28, 27, 19), (21, 29, 28, 20), (22, 30, 29, 21), (23, 31, 30, 22), (24, 32, 39, 31), (25, 33, 32, 24), (26, 34, 33, 25), (27, 35, 34, 26), (28, 36, 35, 27), (29, 37, 36, 28), (30, 38, 37, 29), (31, 39, 38, 30), (32, 40, 47, 39), (33, 41, 40, 32), (34, 42, 41, 33), (35, 43, 42, 34), (36, 44, 43, 35), (37, 45, 44, 36), (38, 46, 45, 37), (39, 47, 46, 38), (40, 48, 55, 47), (41, 49, 48, 40), (42, 50, 49, 41), (43, 51, 50, 42), (44, 52, 51, 43), (45, 53, 52, 44), (46, 54, 53, 45), (47, 55, 54, 46), (48, 56, 63, 55), (49, 57, 56, 48), (50, 58, 57, 49), (51, 59, 58, 50), (52, 60, 59, 51), (53, 61, 60, 52), (54, 62, 61, 53), (55, 63, 62, 54), (56, 64, 71, 63), (57, 65, 64, 56), (58, 66, 65, 57), (59, 67, 66, 58), (60, 68, 67, 59), (61, 69, 68, 60), (62, 70, 69, 61), (63, 71, 70, 62), (64, 72, 79, 71), (65, 73, 72, 64), (66, 74, 73, 65), (67, 75, 74, 66), (68, 76, 75, 67), (69, 77, 76, 68), (70, 78, 77, 69), (71, 79, 78, 70), (72, 80, 87, 79), (73, 81, 80, 72), (74, 82, 81, 73), (75, 83, 82, 74), (76, 84, 83, 75), (77, 85, 84, 76), (78, 86, 85, 77), (79, 87, 86, 78), (80, 88, 95, 87), (81, 89, 88, 80), (82, 90, 89, 81), (83, 91, 90, 82), (84, 92, 91, 83), (85, 93, 92, 84), (86, 94, 93, 85), (87, 95, 94, 86)])
me_nurbspath_124.polygons.foreach_set('use_smooth', [True] * 88)
_uv = me_nurbspath_124.uv_layers.new(name='UVMap')
_uv.uv.foreach_set('vector', [0.0, 1.0, 0.09091, 1.0, 0.09091, 0.875, 0.0, 0.875, 0.0, 0.125, 0.09091, 0.125, 0.09091, 0.0, 0.0, 0.0, 0.0, 0.25, 0.09091, 0.25, 0.09091, 0.125, 0.0, 0.125, 0.0, 0.375, 0.09091, 0.375, 0.09091, 0.25, 0.0, 0.25, 0.0, 0.5, 0.09091, 0.5, 0.09091, 0.375, 0.0, 0.375, 0.0, 0.625, 0.09091, 0.625, 0.09091, 0.5, 0.0, 0.5, 0.0, 0.75, 0.09091, 0.75, 0.09091, 0.625, 0.0, 0.625, 0.0, 0.875, 0.09091, 0.875, 0.09091, 0.75, 0.0, 0.75, 0.09091, 1.0, 0.1818, 1.0, 0.1818, 0.875, 0.09091, 0.875, 0.09091, 0.125, 0.1818, 0.125, 0.1818, 0.0, 0.09091, 0.0, 0.09091, 0.25, 0.1818, 0.25, 0.1818, 0.125, 0.09091, 0.125, 0.09091, 0.375, 0.1818, 0.375, 0.1818, 0.25, 0.09091, 0.25, 0.09091, 0.5, 0.1818, 0.5, 0.1818, 0.375, 0.09091, 0.375, 0.09091, 0.625, 0.1818, 0.625, 0.1818, 0.5, 0.09091, 0.5, 0.09091, 0.75, 0.1818, 0.75, 0.1818, 0.625, 0.09091, 0.625, 0.09091, 0.875, 0.1818, 0.875, 0.1818, 0.75, 0.09091, 0.75, 0.1818, 1.0, 0.2727, 1.0, 0.2727, 0.875, 0.1818, 0.875, 0.1818, 0.125, 0.2727, 0.125, 0.2727, 0.0, 0.1818, 0.0, 0.1818, 0.25, 0.2727, 0.25, 0.2727, 0.125, 0.1818, 0.125, 0.1818, 0.375, 0.2727, 0.375, 0.2727, 0.25, 0.1818, 0.25, 0.1818, 0.5, 0.2727, 0.5, 0.2727, 0.375, 0.1818, 0.375, 0.1818, 0.625, 0.2727, 0.625, 0.2727, 0.5, 0.1818, 0.5, 0.1818, 0.75, 0.2727, 0.75, 0.2727, 0.625, 0.1818, 0.625, 0.1818, 0.875, 0.2727, 0.875, 0.2727, 0.75, 0.1818, 0.75, 0.2727, 1.0, 0.3636, 1.0, 0.3636, 0.875, 0.2727, 0.875, 0.2727, 0.125, 0.3636, 0.125, 0.3636, 0.0, 0.2727, 0.0, 0.2727, 0.25, 0.3636, 0.25, 0.3636, 0.125, 0.2727, 0.125, 0.2727, 0.375, 0.3636, 0.375, 0.3636, 0.25, 0.2727, 0.25, 0.2727, 0.5, 0.3636, 0.5, 0.3636, 0.375, 0.2727, 0.375, 0.2727, 0.625, 0.3636, 0.625, 0.3636, 0.5, 0.2727, 0.5, 0.2727, 0.75, 0.3636, 0.75, 0.3636, 0.625, 0.2727, 0.625, 0.2727, 0.875, 0.3636, 0.875, 0.3636, 0.75, 0.2727, 0.75, 0.3636, 1.0, 0.4545, 1.0, 0.4545, 0.875, 0.3636, 0.875, 0.3636, 0.125, 0.4545, 0.125, 0.4545, 0.0, 0.3636, 0.0, 0.3636, 0.25, 0.4545, 0.25, 0.4545, 0.125, 0.3636, 0.125, 0.3636, 0.375, 0.4545, 0.375, 0.4545, 0.25, 0.3636, 0.25, 0.3636, 0.5, 0.4545, 0.5, 0.4545, 0.375, 0.3636, 0.375, 0.3636, 0.625, 0.4545, 0.625, 0.4545, 0.5, 0.3636, 0.5, 0.3636, 0.75, 0.4545, 0.75, 0.4545, 0.625, 0.3636, 0.625, 0.3636, 0.875, 0.4545, 0.875, 0.4545, 0.75, 0.3636, 0.75, 0.4545, 1.0, 0.5455, 1.0, 0.5455, 0.875, 0.4545, 0.875, 0.4545, 0.125, 0.5455, 0.125, 0.5455, 0.0, 0.4545, 0.0, 0.4545, 0.25, 0.5455, 0.25, 0.5455, 0.125, 0.4545, 0.125, 0.4545, 0.375, 0.5455, 0.375, 0.5455, 0.25, 0.4545, 0.25, 0.4545, 0.5, 0.5455, 0.5, 0.5455, 0.375, 0.4545, 0.375, 0.4545, 0.625, 0.5455, 0.625, 0.5455, 0.5, 0.4545, 0.5, 0.4545, 0.75, 0.5455, 0.75, 0.5455, 0.625, 0.4545, 0.625, 0.4545, 0.875, 0.5455, 0.875, 0.5455, 0.75, 0.4545, 0.75, 0.5455, 1.0, 0.6364, 1.0, 0.6364, 0.875, 0.5455, 0.875, 0.5455, 0.125, 0.6364, 0.125, 0.6364, 0.0, 0.5455, 0.0, 0.5455, 0.25, 0.6364, 0.25, 0.6364, 0.125, 0.5455, 0.125, 0.5455, 0.375, 0.6364, 0.375, 0.6364, 0.25, 0.5455, 0.25, 0.5455, 0.5, 0.6364, 0.5, 0.6364, 0.375, 0.5455, 0.375, 0.5455, 0.625, 0.6364, 0.625, 0.6364, 0.5, 0.5455, 0.5, 0.5455, 0.75, 0.6364, 0.75, 0.6364, 0.625, 0.5455, 0.625, 0.5455, 0.875, 0.6364, 0.875, 0.6364, 0.75, 0.5455, 0.75, 0.6364, 1.0, 0.7273, 1.0, 0.7273, 0.875, 0.6364, 0.875, 0.6364, 0.125, 0.7273, 0.125, 0.7273, 0.0, 0.6364, 0.0, 0.6364, 0.25, 0.7273, 0.25, 0.7273, 0.125, 0.6364, 0.125, 0.6364, 0.375, 0.7273, 0.375, 0.7273, 0.25, 0.6364, 0.25, 0.6364, 0.5, 0.7273, 0.5, 0.7273, 0.375, 0.6364, 0.375, 0.6364, 0.625, 0.7273, 0.625, 0.7273, 0.5, 0.6364, 0.5, 0.6364, 0.75, 0.7273, 0.75, 0.7273, 0.625, 0.6364, 0.625, 0.6364, 0.875, 0.7273, 0.875, 0.7273, 0.75, 0.6364, 0.75, 0.7273, 1.0, 0.8182, 1.0, 0.8182, 0.875, 0.7273, 0.875, 0.7273, 0.125, 0.8182, 0.125, 0.8182, 0.0, 0.7273, 0.0, 0.7273, 0.25, 0.8182, 0.25, 0.8182, 0.125, 0.7273, 0.125, 0.7273, 0.375, 0.8182, 0.375, 0.8182, 0.25, 0.7273, 0.25, 0.7273, 0.5, 0.8182, 0.5, 0.8182, 0.375, 0.7273, 0.375, 0.7273, 0.625, 0.8182, 0.625, 0.8182, 0.5, 0.7273, 0.5, 0.7273, 0.75, 0.8182, 0.75, 0.8182, 0.625, 0.7273, 0.625, 0.7273, 0.875, 0.8182, 0.875, 0.8182, 0.75, 0.7273, 0.75, 0.8182, 1.0, 0.9091, 1.0, 0.9091, 0.875, 0.8182, 0.875, 0.8182, 0.125, 0.9091, 0.125, 0.9091, 0.0, 0.8182, 0.0, 0.8182, 0.25, 0.9091, 0.25, 0.9091, 0.125, 0.8182, 0.125, 0.8182, 0.375, 0.9091, 0.375, 0.9091, 0.25, 0.8182, 0.25, 0.8182, 0.5, 0.9091, 0.5, 0.9091, 0.375, 0.8182, 0.375, 0.8182, 0.625, 0.9091, 0.625, 0.9091, 0.5, 0.8182, 0.5, 0.8182, 0.75, 0.9091, 0.75, 0.9091, 0.625, 0.8182, 0.625, 0.8182, 0.875, 0.9091, 0.875, 0.9091, 0.75, 0.8182, 0.75, 0.9091, 1.0, 1.0, 1.0, 1.0, 0.875, 0.9091, 0.875, 0.9091, 0.125, 1.0, 0.125, 1.0, 0.0, 0.9091, 0.0, 0.9091, 0.25, 1.0, 0.25, 1.0, 0.125, 0.9091, 0.125, 0.9091, 0.375, 1.0, 0.375, 1.0, 0.25, 0.9091, 0.25, 0.9091, 0.5, 1.0, 0.5, 1.0, 0.375, 0.9091, 0.375, 0.9091, 0.625, 1.0, 0.625, 1.0, 0.5, 0.9091, 0.5, 0.9091, 0.75, 1.0, 0.75, 1.0, 0.625, 0.9091, 0.625, 0.9091, 0.875, 1.0, 0.875, 1.0, 0.75, 0.9091, 0.75])
me_nurbspath_124.materials.append(mat_material_001)
me_nurbspath_124.use_remesh_fix_poles = True
me_nurbspath_124.use_remesh_preserve_attributes = False
me_nurbspath_124.update()

# ---- objects
ob_i = bpy.data.objects.new('I', me_nurbspath_001)
ob_x = bpy.data.objects.new('X', me_nurbspath_002)
ob_l = bpy.data.objects.new('L', me_nurbspath_003)
ob_l_up = bpy.data.objects.new('L-up', me_nurbspath_004)
ob_l_down = bpy.data.objects.new('L-down', me_nurbspath_005)
ob_full = bpy.data.objects.new('Full', me_mesh)
ob_cylinder = bpy.data.objects.new('Cylinder', me_cylinder)
ob_l_down_001 = bpy.data.objects.new('L-down.001', me_nurbspath_124)

# ---- transforms, parenting, visibility, modifiers, constraints
ob_i.location = (1.0, 0.0, 0.0)
ob_x.location = (4.0, 0.0, 0.0)
ob_l.location = (1.0, 3.0, 0.0)
ob_l_up.location = (4.0, 3.0, 0.0)
ob_l_up.rotation_euler = (3.142, -0.0, 0.0)
ob_l_down.location = (7.0, 3.0, 3.553e-15)
ob_l_down.rotation_euler = (4.712, -0.0, 0.0)
ob_full.location = (7.0, 0.0, 0.0)
ob_cylinder.location = (1.0, -3.0, 0.0)
ob_cylinder.rotation_euler = (1.571, -0.0, 0.0)
ob_l_down_001.location = (7.0, 5.0, 0.0)
ob_l_down_001.rotation_euler = (7.854, -0.0, 0.0)

# ---- collection membership
col_collection.objects.link(ob_i)
col_collection.objects.link(ob_x)
col_collection.objects.link(ob_l)
col_collection.objects.link(ob_l_up)
col_collection.objects.link(ob_l_down)
col_collection.objects.link(ob_full)
col_collection.objects.link(ob_cylinder)
col_collection.objects.link(ob_l_down_001)
def _layer_coll(name, lc=None):
    lc = lc or bpy.context.view_layer.layer_collection
    for c in lc.children:
        if c.name == name: return c
        r = _layer_coll(name, c)
        if r: return r
_layer_coll('Collection 2').exclude = True

# ---- scene / render settings (as saved in the file)
scene.frame_start = 1; scene.frame_end = 250; scene.frame_set(22)
scene.render.engine = 'BLENDER_EEVEE_NEXT'
scene.cycles.sampling_pattern = 'TABULATED_SOBOL'
scene.cycles.use_light_tree = False
scene.view_settings.view_transform = 'Filmic'
bpy.context.view_layer.update()

# ---- added for rendering (the .blend has no active camera and no usable light): camera, sun
cam_auto = bpy.data.cameras.new('AutoCamera')
cam_auto.lens = 50.0
cam_auto.sensor_width = 36.0
cam_auto.clip_end = 1000.0
ob_auto_camera = bpy.data.objects.new('AutoCamera', cam_auto)
scene.collection.objects.link(ob_auto_camera)
ob_auto_camera.location = (14.8109, -12.0122, 8.64871)
ob_auto_camera.rotation_euler = (1.09748, -7.21219e-08, 0.694738)
scene.camera = ob_auto_camera
light_auto_sun = bpy.data.lights.new('AutoSun', 'SUN')
light_auto_sun.energy = 3.0
light_auto_sun.angle = 0.0523599
ob_auto_sun = bpy.data.objects.new('AutoSun', light_auto_sun)
scene.collection.objects.link(ob_auto_sun)
ob_auto_sun.rotation_euler = (0.872665, 0.174533, 0.523599)
bpy.context.view_layer.update()
